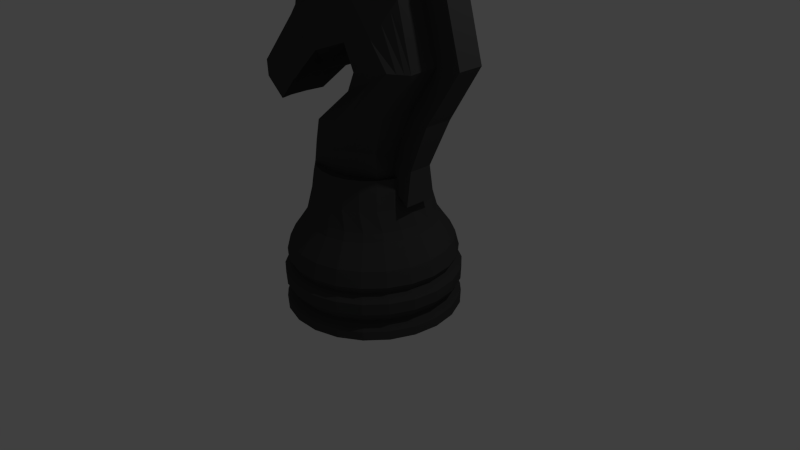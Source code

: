 # Source: b_knight.blend  (saved by Blender 2.69.0; exported with 4.5.12 LTS)
import bpy
from mathutils import Matrix  # noqa: F401  (used for matrix-valued properties, if any)

bpy.ops.wm.read_factory_settings(use_empty=True)
scene = bpy.context.scene
scene.name = 'Scene'

# ---- collections
col_collection_1 = bpy.data.collections.new('Collection 1'); scene.collection.children.link(col_collection_1)

# ---- materials (node trees are filled in below, after node groups)
mat_material = bpy.data.materials.new('Material')
mat_material.alpha_threshold = 0.0
mat_material.use_transparent_shadow = False
mat_material.diffuse_color = (0.06072, 0.06072, 0.06072, 1.0)
mat_material.roughness = 0.5
mat_material.line_color = (0.0, 0.0, 0.0, 1.0)

# ---- material node trees

# ---- world
world_world = bpy.data.worlds.new('World'); scene.world = world_world
world_world.color = (0.05088, 0.05088, 0.05088)
world_world.use_sun_shadow = False
world_world.sun_shadow_jitter_overblur = 0.0
world_world.cycles.sampling_method = 'MANUAL'
world_world.cycles.sample_map_resolution = 256

# ---- cameras
cam_camera = bpy.data.cameras.new('Camera')
cam_camera.clip_end = 100.0
cam_camera.lens = 35.0
cam_camera.sensor_width = 32.0
cam_camera.sensor_height = 18.0
cam_camera.ortho_scale = 7.314
cam_camera.dof.focus_distance = 0.0
cam_camera.dof.aperture_fstop = 128.0

# ---- lights
light_lamp = bpy.data.lights.new('Lamp', 'POINT')
light_lamp.transmission_factor = 0.0
light_lamp.cutoff_distance = 30.0
light_lamp.energy = 100.0
light_lamp.shadow_buffer_clip_start = 1.001
light_lamp.shadow_soft_size = 0.1
light_lamp.shadow_maximum_resolution = 0.006
light_lamp.use_absolute_resolution = True
light_lamp.cycles.use_multiple_importance_sampling = False

# ---- meshes
me_plane_001 = bpy.data.meshes.new('Plane.001')
me_plane_001.from_pydata([(0.01829, -1.969, -0.0038), (0.01829, -1.768, -0.0038), (1.993, -1.863, -0.0038), (2.018, -1.969, -0.0038), (0.01829, -1.567, -0.0038), (1.831, -1.759, -0.0038), (1.914, -1.863, 0.3124), (1.938, -1.969, 0.3164), (0.01945, -1.969, -0.0007461), (0.01945, -1.768, -0.0007461), (0.01945, -1.567, -0.0007461), (0.01829, -1.466, -0.0038), (2.018, -1.615, -0.0038), (1.758, -1.759, 0.2866), (1.702, -1.969, 0.6109), (0.01903, -1.969, 0.002368), (0.01903, -1.768, 0.002368), (0.01945, -1.466, -0.0007461), (0.01903, -1.567, 0.002368), (2.018, -1.472, -0.0038), (0.01829, -1.366, -0.0038), (1.939, -1.615, 0.3164), (1.68, -1.863, 0.6032), (1.544, -1.759, 0.5538), (1.327, -1.969, 0.856), (0.01708, -1.969, 0.00529), (0.01708, -1.768, 0.00529), (0.01945, -1.366, -0.0007461), (0.01903, -1.466, 0.002368), (0.01708, -1.567, 0.00529), (1.842, -1.378, 0.005449), (1.938, -1.472, 0.3164), (1.702, -1.615, 0.611), (1.31, -1.863, 0.8452), (0.8446, -1.969, 1.032), (0.01374, -1.969, 0.007784), (0.01374, -1.768, 0.007784), (0.01945, -1.165, -0.0007461), (0.01829, -1.165, -0.0038), (0.01903, -1.366, 0.002368), (0.01708, -1.466, 0.00529), (0.01374, -1.567, 0.007784), (1.765, -1.378, 0.2973), (1.702, -1.472, 0.6109), (1.204, -1.759, 0.7762), (1.327, -1.615, 0.856), (0.834, -1.863, 1.019), (0.2939, -1.969, 1.124), (0.009285, -1.969, 0.009647), (0.009285, -1.768, 0.009647), (0.01945, -0.9635, -0.0007461), (0.01829, -0.9635, -0.0038), (0.01903, -1.165, 0.002368), (0.01708, -1.366, 0.00529), (0.01374, -1.466, 0.007784), (0.009285, -1.567, 0.009647), (1.945, -1.277, 0.009599), (1.861, -1.277, 0.3176), (1.545, -1.378, 0.5651), (1.327, -1.472, 0.856), (0.7666, -1.759, 0.9356), (0.2903, -1.863, 1.11), (-0.2806, -1.969, 1.125), (0.00408, -1.969, 0.01073), (0.00408, -1.768, 0.01073), (0.01945, -0.9132, -0.0007461), (0.01829, -0.9132, -0.0038), (0.01903, -0.9635, 0.002368), (0.01708, -1.165, 0.00529), (0.01374, -1.366, 0.007784), (0.009285, -1.466, 0.009647), (0.00408, -1.567, 0.01073), (1.627, -1.277, 0.5999), (1.199, -1.378, 0.7871), (0.8446, -1.615, 1.032), (0.8446, -1.472, 1.032), (0.2672, -1.759, 1.019), (-0.2769, -1.863, 1.111), (-0.8323, -1.969, 1.035), (-0.001456, -1.969, 0.01094), (-0.001456, -1.768, 0.01094), (0.01945, -0.8629, -0.0007461), (0.01829, -0.8629, -0.0038), (1.854, -1.081, 0.006603), (0.01903, -0.9132, 0.002368), (0.01708, -0.9635, 0.00529), (0.01374, -1.165, 0.007784), (0.009285, -1.366, 0.009647), (0.00408, -1.466, 0.01073), (-0.001456, -1.567, 0.01094), (1.776, -1.081, 0.3003), (1.553, -1.081, 0.5697), (1.261, -1.277, 0.8335), (0.7565, -1.378, 0.9454), (0.2939, -1.615, 1.124), (0.2939, -1.472, 1.124), (-0.2538, -1.759, 1.02), (-0.8217, -1.863, 1.022), (-1.317, -1.969, 0.861), (-0.006873, -1.969, 0.01027), (-0.006873, -1.768, 0.01027), (0.01945, -0.8126, -0.0007461), (0.01829, -0.8126, -0.0038), (1.675, -0.9384, 0.004036), (0.01903, -0.8629, 0.002368), (0.01708, -0.9132, 0.00529), (0.01374, -0.9635, 0.007784), (0.009285, -1.165, 0.009647), (0.00408, -1.366, 0.01073), (-0.001456, -1.466, 0.01094), (-0.006873, -1.567, 0.01027), (1.205, -1.081, 0.7929), (0.7924, -1.277, 0.9997), (0.2526, -1.378, 1.027), (-0.2806, -1.472, 1.125), (-0.2806, -1.615, 1.125), (-0.7543, -1.759, 0.9388), (-1.3, -1.863, 0.8502), (-1.694, -1.969, 0.6173), (-0.01173, -1.969, 0.008761), (-0.01173, -1.768, 0.008761), (0.01945, -0.7623, -0.0007461), (0.01829, -0.7623, -0.0038), (1.51, -0.802, 0.003336), (0.01903, -0.8126, 0.002368), (0.01708, -0.8629, 0.00529), (1.605, -0.9384, 0.2694), (0.01374, -0.9132, 0.007784), (0.009285, -0.9635, 0.009647), (0.00408, -1.165, 0.01073), (-0.001456, -1.366, 0.01094), (-0.006873, -1.466, 0.01027), (-0.01173, -1.567, 0.008761), (1.405, -0.9384, 0.5129), (1.091, -0.9384, 0.7149), (0.7595, -1.081, 0.9519), (0.2599, -1.277, 1.085), (-0.2718, -1.378, 1.025), (-0.8323, -1.472, 1.035), (-0.8323, -1.615, 1.035), (-1.194, -1.759, 0.7811), (-1.673, -1.863, 0.6096), (-1.935, -1.969, 0.3237), (-0.01564, -1.969, 0.006545), (-0.01564, -1.768, 0.006545), (0.01945, -0.5611, -0.0007461), (0.01829, -0.5611, -0.0038), (1.433, -0.6993, 0.002737), (0.01903, -0.7623, 0.002368), (0.01708, -0.8126, 0.00529), (1.447, -0.802, 0.2426), (0.01374, -0.8629, 0.007784), (0.009285, -0.9132, 0.009647), (0.00408, -0.9635, 0.01073), (-0.001456, -1.165, 0.01094), (-0.006873, -1.366, 0.01027), (-0.01173, -1.466, 0.008761), (-0.01564, -1.567, 0.006545), (0.6891, -0.9384, 0.859), (0.2522, -1.081, 1.034), (-0.2937, -1.277, 1.082), (-0.7741, -1.378, 0.9409), (-1.317, -1.472, 0.861), (-1.317, -1.615, 0.861), (-1.536, -1.759, 0.5602), (-1.91, -1.863, 0.3196), (-2.018, -1.969, 0.003798), (-0.01829, -1.969, 0.0038), (-0.01829, -1.768, 0.0038), (0.01945, -0.36, -0.0007461), (0.01829, -0.36, -0.0038), (1.315, -0.4509, 0.05455), (0.01903, -0.5611, 0.002368), (0.01708, -0.7623, 0.00529), (1.374, -0.6993, 0.2298), (0.01374, -0.8126, 0.007784), (0.009285, -0.8629, 0.009647), (1.267, -0.802, 0.4622), (0.00408, -0.9132, 0.01073), (-0.001456, -0.9635, 0.01094), (-0.006873, -1.165, 0.01027), (-0.01173, -1.366, 0.008761), (-0.01564, -1.466, 0.006545), (-0.01829, -1.567, 0.0038), (0.9842, -0.802, 0.6444), (0.6218, -0.802, 0.7743), (0.2312, -0.9384, 0.9334), (-0.2755, -1.081, 1.032), (-0.8235, -1.277, 0.9917), (-1.214, -1.378, 0.78), (-1.694, -1.615, 0.6174), (-1.694, -1.472, 0.6173), (-1.755, -1.759, 0.2939), (-1.993, -1.863, 0.003798), (-1.938, -1.969, -0.3164), (-0.01945, -1.969, 0.0007461), (-0.01945, -1.768, 0.0007461), (0.01945, -0.2601, -0.0007461), (0.01829, -0.26, -0.0038), (1.258, -0.2356, 0.05406), (0.01903, -0.36, 0.002368), (0.01708, -0.5611, 0.00529), (1.235, -0.4509, 0.2609), (0.01374, -0.7623, 0.007784), (0.009285, -0.8126, 0.009647), (1.203, -0.6993, 0.4383), (0.00408, -0.8629, 0.01073), (-0.001456, -0.9132, 0.01094), (-0.006873, -0.9635, 0.01027), (-0.01173, -1.165, 0.008761), (-0.01564, -1.366, 0.006545), (-0.01829, -1.466, 0.0038), (-0.01945, -1.567, 0.0007461), (0.209, -0.802, 0.8415), (-0.2454, -0.9384, 0.9323), (-0.7808, -1.081, 0.9464), (-1.287, -1.277, 0.821), (-1.555, -1.378, 0.556), (-1.935, -1.615, 0.3237), (-1.935, -1.472, 0.3237), (-1.831, -1.759, 0.003798), (-1.914, -1.863, -0.3124), (-1.702, -1.969, -0.6109), (-0.01903, -1.969, -0.002368), (-0.01903, -1.768, -0.002368), (0.2216, -0.2851, 0.001442), (0.408, -0.2697, 0.006248), (0.01903, -0.2601, 0.002368), (1.117, -0.1056, 0.02453), (1.205, -0.08529, 0.02679), (1.117, -0.2114, 0.04136), (0.01708, -0.36, 0.00529), (1.18, -0.2356, 0.2514), (0.01374, -0.5611, 0.007784), (0.009285, -0.7623, 0.009647), (1.054, -0.4509, 0.446), (0.00408, -0.8126, 0.01073), (-0.001456, -0.8629, 0.01094), (0.9347, -0.6993, 0.6113), (-0.006873, -0.9132, 0.01027), (-0.01173, -0.9635, 0.008761), (-0.01564, -1.165, 0.006545), (-0.01829, -1.366, 0.0038), (-0.01945, -1.466, 0.0007461), (-0.01903, -1.567, -0.002368), (0.5908, -0.6993, 0.7347), (0.1991, -0.6993, 0.7987), (-0.2207, -0.802, 0.8406), (-0.7022, -0.9384, 0.8556), (-1.223, -1.081, 0.7842), (-1.645, -1.277, 0.5837), (-1.77, -1.378, 0.2869), (-2.018, -1.615, 0.003798), (-2.018, -1.472, 0.003798), (-1.758, -1.759, -0.2866), (-1.68, -1.863, -0.6032), (-1.327, -1.969, -0.856), (-0.01708, -1.969, -0.00529), (-0.01708, -1.768, -0.00529), (0.01708, -0.2598, 0.00529), (1.117, -0.09071, 0.02453), (1.142, -0.08529, 0.2167), (0.01374, -0.36, 0.007784), (0.009285, -0.5611, 0.009647), (1.007, -0.2356, 0.4283), (0.00408, -0.7623, 0.01073), (-0.001456, -0.8126, 0.01094), (0.7879, -0.4509, 0.5951), (-0.006873, -0.8629, 0.01027), (-0.01173, -0.9132, 0.008761), (-0.01564, -0.9635, 0.006545), (-0.01829, -1.165, 0.0038), (-0.01945, -1.366, 0.0007461), (-0.01903, -1.466, -0.002368), (-0.01708, -1.567, -0.00529), (-0.2087, -0.6993, 0.7979), (-0.6326, -0.802, 0.7715), (-1.102, -0.9384, 0.7096), (-1.566, -1.081, 0.5586), (-1.871, -1.277, 0.2992), (-1.842, -1.378, -0.00545), (-1.938, -1.472, -0.3164), (-1.939, -1.615, -0.3164), (-1.544, -1.759, -0.5538), (-1.31, -1.863, -0.8452), (-0.8446, -1.969, -1.032), (-0.01374, -1.969, -0.007784), (-0.01374, -1.768, -0.007784), (0.01374, -0.2594, 0.007784), (0.009285, -0.36, 0.009647), (0.9876, -0.08529, 0.3891), (0.00408, -0.5611, 0.01073), (-0.001456, -0.7623, 0.01094), (0.7513, -0.2356, 0.5706), (-0.006873, -0.8126, 0.01027), (-0.01173, -0.8629, 0.008761), (0.4581, -0.4509, 0.6959), (-0.01564, -0.9132, 0.006545), (-0.01829, -0.9635, 0.0038), (-0.01945, -1.165, 0.0007461), (-0.01903, -1.366, -0.002368), (-0.01708, -1.466, -0.00529), (-0.01374, -1.567, -0.007784), (0.09121, -0.4509, 0.7404), (-0.2831, -0.4509, 0.7248), (-0.5997, -0.6993, 0.7325), (-0.9932, -0.802, 0.64), (-1.413, -0.9384, 0.5061), (-1.782, -1.081, 0.2876), (-1.945, -1.277, -0.0096), (-1.765, -1.378, -0.2973), (-1.702, -1.472, -0.6109), (-1.702, -1.615, -0.611), (-1.204, -1.759, -0.7762), (-0.834, -1.863, -1.019), (-0.2939, -1.969, -1.124), (-0.009285, -1.969, -0.009647), (-0.009285, -1.768, -0.009647), (0.009285, -0.2589, 0.009647), (0.00408, -0.36, 0.01073), (0.9782, -0.08529, 0.2944), (0.8861, -0.08529, 0.3868), (1.081, -0.08529, 0.2203), (-0.001456, -0.5611, 0.01094), (0.7529, -0.08529, 0.5299), (-0.006873, -0.7623, 0.01027), (-0.01173, -0.8126, 0.008761), (0.4353, -0.2356, 0.6666), (-0.01564, -0.8629, 0.006545), (-0.01829, -0.9132, 0.0038), (-0.01945, -0.9635, 0.0007461), (-0.01903, -1.165, -0.002368), (-0.01708, -1.366, -0.00529), (-0.01374, -1.466, -0.007784), (-0.009285, -1.567, -0.009647), (-0.6345, -0.4509, 0.6506), (-0.9421, -0.6993, 0.6077), (-1.273, -0.802, 0.4566), (-1.609, -0.9384, 0.2616), (-1.854, -1.081, -0.006605), (-1.861, -1.277, -0.3176), (-1.545, -1.378, -0.5651), (-1.327, -1.472, -0.856), (-1.327, -1.615, -0.856), (-0.7666, -1.759, -0.9356), (-0.2903, -1.863, -1.11), (0.2806, -1.969, -1.125), (-0.00408, -1.969, -0.01073), (-0.00408, -1.768, -0.01073), (0.00408, -0.2582, 0.01073), (-0.001456, -0.36, 0.01094), (1.087, -0.08529, 0.2155), (0.8774, -0.08529, 0.3955), (-0.006873, -0.5611, 0.01027), (0.7437, -0.08529, 0.5297), (-0.01173, -0.7623, 0.008761), (0.7389, -0.08529, 0.5346), (0.7393, -0.09311, 0.5365), (0.7322, -0.08529, 0.5368), (0.4571, -0.08529, 0.6278), (-0.01564, -0.8126, 0.006545), (-0.01829, -0.8629, 0.0038), (0.08398, -0.2356, 0.7086), (-0.01945, -0.9132, 0.0007461), (-0.01903, -0.9635, -0.002368), (-0.01708, -1.165, -0.00529), (-0.01374, -1.366, -0.007784), (-0.009285, -1.466, -0.009647), (-0.00408, -1.567, -0.01073), (-0.2741, -0.2356, 0.6932), (-0.61, -0.2356, 0.6217), (-0.9344, -0.4509, 0.5236), (-1.208, -0.6993, 0.4337), (-1.45, -0.802, 0.2362), (-1.675, -0.9384, -0.004037), (-1.776, -1.081, -0.3003), (-1.627, -1.277, -0.5999), (-1.199, -1.378, -0.7871), (-0.8446, -1.615, -1.032), (-0.8446, -1.472, -1.032), (-0.2672, -1.759, -1.019), (0.2769, -1.863, -1.111), (0.8323, -1.969, -1.035), (0.001456, -1.969, -0.01094), (0.001456, -1.768, -0.01094), (-0.001456, -0.2576, 0.01094), (-0.006873, -0.36, 0.01027), (1.117, -0.08529, 0.1939), (1.205, -0.08529, 0.02679), (1.117, -0.08529, 0.03189), (-0.01173, -0.5611, 0.008761), (0.7429, -0.08529, 0.5305), (-0.01564, -0.7623, 0.006545), (0.5611, -0.08529, 0.5465), (0.08482, -0.08529, 0.5689), (-0.5437, -0.08529, 0.6056), (0.09913, -0.08529, 0.5703), (-0.01829, -0.8126, 0.0038), (0.1243, -0.08529, 0.6749), (-0.01945, -0.8629, 0.0007461), (-0.01903, -0.9132, -0.002368), (-0.01708, -0.9635, -0.00529), (-0.01374, -1.165, -0.007784), (-0.009285, -1.366, -0.009647), (-0.00408, -1.466, -0.01073), (0.001456, -1.567, -0.01094), (-0.8965, -0.2356, 0.4998), (-1.159, -0.4509, 0.3543), (-1.376, -0.6993, 0.2246), (-1.51, -0.802, -0.003337), (-1.605, -0.9384, -0.2694), (-1.553, -1.081, -0.5697), (-1.261, -1.277, -0.8335), (-0.7565, -1.378, -0.9454), (-0.2939, -1.615, -1.124), (-0.2939, -1.472, -1.124), (0.2538, -1.759, -1.02), (0.8218, -1.863, -1.022), (1.317, -1.969, -0.861), (0.006873, -1.969, -0.01027), (0.006873, -1.768, -0.01027), (-0.006873, -0.2569, 0.01027), (-0.01173, -0.36, 0.008761), (1.117, -0.08529, 0.02484), (-0.01564, -0.5611, 0.006545), (-0.01829, -0.7623, 0.0038), (-0.4132, -0.08529, 0.504), (-0.8248, -0.08529, 0.4948), (-0.3587, -0.08529, 0.5199), (-0.03308, -0.08529, 0.5576), (-0.2928, -0.08529, 0.5365), (-0.2185, -0.08529, 0.6673), (-0.01945, -0.8126, 0.0007461), (-0.01903, -0.8629, -0.002368), (-0.01708, -0.9132, -0.00529), (-0.01374, -0.9635, -0.007784), (-0.009285, -1.165, -0.009647), (-0.00408, -1.366, -0.01073), (0.001456, -1.466, -0.01094), (0.006873, -1.567, -0.01027), (-1.11, -0.2356, 0.3374), (-1.289, -0.4509, 0.1562), (-1.433, -0.6993, -0.002738), (-1.447, -0.802, -0.2426), (-1.405, -0.9384, -0.5129), (-1.205, -1.081, -0.7929), (-0.7924, -1.277, -0.9997), (-0.2526, -1.378, -1.027), (0.2806, -1.472, -1.125), (0.2806, -1.615, -1.125), (0.7543, -1.759, -0.9388), (1.3, -1.863, -0.8502), (1.694, -1.969, -0.6173), (0.01173, -1.969, -0.008761), (0.01173, -1.768, -0.008761), (-0.01173, -0.2563, 0.008761), (-0.01564, -0.36, 0.006545), (1.169, -0.08529, -0.1653), (1.117, -0.08529, -0.1623), (-0.01829, -0.5611, 0.0038), (-0.01945, -0.7623, 0.0007461), (-0.5081, -0.08529, 0.4764), (-0.01903, -0.8126, -0.002368), (-0.01708, -0.8629, -0.00529), (-0.01374, -0.9132, -0.007784), (-0.009285, -0.9635, -0.009647), (-0.00408, -1.165, -0.01073), (0.001456, -1.366, -0.01094), (0.006873, -1.466, -0.01027), (0.01173, -1.567, -0.008761), (-1.039, -0.08529, 0.344), (-1.222, -0.272, 0.1825), (-1.202, -0.2356, 0.1967), (-1.208, -0.2669, 0.2014), (-1.246, -0.2809, 0.1494), (-1.315, -0.4509, -0.05455), (-1.374, -0.6993, -0.2298), (-1.267, -0.802, -0.4622), (-1.091, -0.9384, -0.7149), (-0.7595, -1.081, -0.9519), (-0.2599, -1.277, -1.085), (0.2718, -1.378, -1.025), (0.8323, -1.472, -1.035), (0.8323, -1.615, -1.035), (1.194, -1.759, -0.7811), (1.673, -1.863, -0.6096), (1.935, -1.969, -0.3237), (0.01564, -1.969, -0.006545), (0.01564, -1.768, -0.006545), (-0.01564, -0.2558, 0.006545), (-0.01829, -0.36, 0.0038), (1.234, -0.2356, -0.1476), (1.117, -0.08529, -0.1665), (-0.01945, -0.5611, 0.0007461), (-0.01903, -0.7623, -0.002368), (-0.9208, -0.08529, 0.3601), (-0.9286, -0.08529, 0.3465), (-0.5427, -0.08529, 0.4663), (-0.5978, -0.08529, 0.4524), (-0.7965, -0.08529, 0.3962), (-0.752, -0.08529, 0.4075), (-0.01708, -0.8126, -0.00529), (-0.01374, -0.8629, -0.007784), (-0.009285, -0.9132, -0.009647), (-0.00408, -0.9635, -0.01073), (0.001456, -1.165, -0.01094), (0.006873, -1.366, -0.01027), (0.01173, -1.466, -0.008761), (0.01564, -1.567, -0.006545), (-1.166, -0.09437, 0.1757), (-1.163, -0.08529, 0.1743), (-1.266, -0.2883, -0.002663), (-1.273, -0.2909, -0.05419), (-1.235, -0.4509, -0.2609), (-1.203, -0.6993, -0.4383), (-0.9842, -0.802, -0.6444), (-0.6891, -0.9384, -0.859), (-0.2522, -1.081, -1.034), (0.2937, -1.277, -1.082), (0.7741, -1.378, -0.9409), (1.317, -1.472, -0.861), (1.317, -1.615, -0.861), (1.536, -1.759, -0.5602), (1.91, -1.863, -0.3196), (2.018, -1.969, -0.003797), (0.01829, -1.969, -0.0038), (0.01829, -1.768, -0.0038), (-0.01829, -0.2555, 0.0038), (-0.01945, -0.36, 0.0007461), (1.258, -0.2356, 0.05406), (1.11, -0.2356, -0.3374), (1.117, -0.08529, -0.1939), (1.039, -0.08529, -0.344), (0.9693, -0.08529, -0.3399), (-0.01903, -0.5611, -0.002368), (-0.01708, -0.7623, -0.00529), (-0.9335, -0.08529, 0.3378), (-0.01374, -0.8126, -0.007784), (-0.009285, -0.8629, -0.009647), (-0.00408, -0.9132, -0.01073), (0.001456, -0.9635, -0.01094), (0.006873, -1.165, -0.01027), (0.01173, -1.366, -0.008761), (0.01564, -1.466, -0.006545), (0.01829, -1.567, -0.0038), (-0.9614, -0.08529, 0.289), (-1.057, -0.08529, 0.175), (-1.208, -0.2671, -0.2014), (-1.202, -0.2356, -0.1967), (-1.18, -0.2356, -0.2514), (-1.054, -0.4509, -0.446), (-0.9347, -0.6993, -0.6113), (-0.6218, -0.802, -0.7743), (-0.2312, -0.9384, -0.9334), (0.2755, -1.081, -1.032), (0.8235, -1.277, -0.9917), (1.214, -1.378, -0.78), (1.694, -1.615, -0.6174), (1.694, -1.472, -0.6173), (1.755, -1.759, -0.2939), (1.993, -1.863, -0.003797), (-0.01945, -0.2553, 0.0007461), (-0.01903, -0.36, -0.002368), (1.289, -0.4509, -0.1562), (1.117, -0.1056, 0.02453), (1.117, -0.2114, 0.04137), (0.01829, -0.36, -0.0038), (0.408, -0.2697, 0.006249), (1.159, -0.4509, -0.3543), (0.9634, -0.08529, -0.3457), (-0.01708, -0.5611, -0.00529), (-0.01374, -0.7623, -0.007784), (-0.009285, -0.8126, -0.009647), (-0.00408, -0.8629, -0.01073), (0.001456, -0.9132, -0.01094), (0.006873, -0.9635, -0.01027), (0.01173, -1.165, -0.008761), (0.01564, -1.366, -0.006545), (0.01829, -1.466, -0.0038), (1.831, -1.759, -0.003797), (-1.142, -0.08529, -0.2167), (-1.169, -0.1197, -0.1795), (-1.007, -0.2356, -0.4283), (-0.7879, -0.4509, -0.5951), (-0.5908, -0.6993, -0.7347), (-0.209, -0.802, -0.8415), (0.2454, -0.9384, -0.9323), (0.7808, -1.081, -0.9464), (1.287, -1.277, -0.821), (1.555, -1.378, -0.556), (1.935, -1.615, -0.3237), (1.935, -1.472, -0.3237), (-0.01903, -0.2554, -0.002368), (-0.01708, -0.36, -0.00529), (1.315, -0.4509, 0.05456), (0.2216, -0.2851, 0.001443), (0.01829, -0.26, -0.0038), (0.01829, -0.5611, -0.0038), (1.117, -0.09071, 0.02453), (0.9345, -0.4509, -0.5236), (0.8965, -0.2356, -0.4998), (0.8248, -0.08529, -0.4948), (0.795, -0.08529, -0.4931), (0.8736, -0.08529, -0.4344), (-0.01374, -0.5611, -0.007784), (-0.009285, -0.7623, -0.009647), (-0.00408, -0.8126, -0.01073), (0.001456, -0.8629, -0.01094), (0.006873, -0.9132, -0.01027), (0.01173, -0.9635, -0.008761), (0.01564, -1.165, -0.006545), (0.01829, -1.366, -0.0038), (2.018, -1.615, -0.003797), (-1.156, -0.08529, -0.1744), (-0.9876, -0.08529, -0.3891), (-0.7513, -0.2356, -0.5706), (-0.4581, -0.4509, -0.6959), (-0.1991, -0.6993, -0.7987), (0.2207, -0.802, -0.8406), (0.7022, -0.9384, -0.8556), (1.223, -1.081, -0.7842), (1.645, -1.277, -0.5837), (1.77, -1.378, -0.2869), (2.018, -1.472, -0.003797), (-0.01708, -0.2556, -0.00529), (-0.01374, -0.36, -0.007784), (1.376, -0.6993, -0.2246), (1.208, -0.6993, -0.4337), (0.01564, -0.36, -0.006545), (0.01564, -0.2597, -0.006545), (0.01564, -0.5611, -0.006545), (0.9421, -0.6993, -0.6077), (0.7917, -0.08529, -0.4956), (-0.009285, -0.5611, -0.009647), (-0.00408, -0.7623, -0.01073), (0.001456, -0.8126, -0.01094), (0.006873, -0.8629, -0.01027), (0.01173, -0.9132, -0.008761), (0.01564, -0.9635, -0.006545), (0.01829, -1.165, -0.0038), (-1.057, -0.08529, -0.175), (-1.035, -0.08529, -0.2143), (-1.031, -0.08529, -0.2232), (-1.017, -0.08529, -0.2479), (-0.8763, -0.08529, -0.3713), (-0.8275, -0.08529, -0.3855), (-0.9208, -0.08529, -0.3601), (-0.7529, -0.08529, -0.5299), (-0.4353, -0.2356, -0.6666), (-0.09121, -0.4509, -0.7404), (0.2087, -0.6993, -0.7979), (0.6326, -0.802, -0.7715), (1.102, -0.9384, -0.7096), (1.566, -1.081, -0.5586), (1.871, -1.277, -0.2992), (1.842, -1.378, 0.005451), (-0.01374, -0.2561, -0.007784), (-0.009285, -0.36, -0.009647), (1.433, -0.6993, 0.002739), (0.01829, -0.7623, -0.0038), (0.01173, -0.36, -0.008761), (0.01173, -0.2592, -0.008761), (0.01173, -0.5611, -0.008761), (0.01564, -0.7623, -0.006545), (0.5997, -0.6993, -0.7325), (0.6345, -0.4509, -0.6506), (0.61, -0.2356, -0.6217), (0.7569, -0.08529, -0.5216), (-0.00408, -0.5611, -0.01073), (0.001456, -0.7623, -0.01094), (0.006873, -0.8126, -0.01027), (0.01173, -0.8629, -0.008761), (0.01564, -0.9132, -0.006545), (0.01829, -0.9635, -0.0038), (-0.772, -0.08529, -0.4017), (-0.4768, -0.08529, -0.4829), (-0.3464, -0.08529, -0.5209), (-0.752, -0.08529, -0.4075), (-0.5427, -0.08529, -0.4663), (-0.6968, -0.08529, -0.4214), (-0.4571, -0.08529, -0.6278), (-0.08398, -0.2356, -0.7086), (0.2831, -0.4509, -0.7248), (0.9932, -0.802, -0.64), (1.413, -0.9384, -0.5061), (1.782, -1.081, -0.2876), (1.945, -1.277, 0.009601), (-0.009285, -0.2566, -0.009647), (-0.00408, -0.36, -0.01073), (1.45, -0.802, -0.2362), (1.273, -0.802, -0.4566), (0.006873, -0.36, -0.01027), (0.006873, -0.2586, -0.01027), (0.006873, -0.5611, -0.01027), (0.01173, -0.7623, -0.008761), (0.01564, -0.8126, -0.006545), (0.01829, -0.8126, -0.0038), (0.5437, -0.08529, -0.6056), (0.7165, -0.08529, -0.5375), (0.7504, -0.1293, -0.5365), (0.001456, -0.5611, -0.01094), (0.006873, -0.7623, -0.01027), (0.01173, -0.8126, -0.008761), (0.01564, -0.8629, -0.006545), (0.01829, -0.9132, -0.0038), (0.3171, -0.08529, -0.5576), (-0.2928, -0.08529, -0.5365), (0.09913, -0.08529, -0.5703), (-0.186, -0.08529, -0.5465), (-0.1243, -0.08529, -0.6749), (0.2741, -0.2356, -0.6932), (1.609, -0.9384, -0.2616), (1.854, -1.081, 0.006606), (-0.00408, -0.2572, -0.01073), (0.001456, -0.36, -0.01094), (1.51, -0.802, 0.003338), (0.001456, -0.2579, -0.01094), (0.01829, -0.8629, -0.0038), (0.2185, -0.08529, -0.6673), (1.675, -0.9384, 0.004038), (-0.9208, 0.2181, -0.3779), (-1.057, 0.1705, -0.1366), (-0.752, 0.2181, -0.4205), (-1.308, 0.7176, -0.4628), (-1.524, 0.04413, -0.1529), (-1.524, -0.3833, -0.217), (-1.15, 0.7197, -0.515), (-1.503, 0.7198, -0.1673), (-1.524, -0.3833, 0.217), (-1.524, 0.04413, 0.1529), (-2.023, 0.659, -0.1872), (-0.9554, 0.7224, -0.5798), (-0.5427, 0.2181, -0.4734), (-2.029, 1.289, -0.4119), (-1.938, 1.293, -0.4584), (-2.023, 0.659, 0.1872), (-1.057, 0.1705, 0.1366), (-2.231, 1.351, -0.1489), (-2.837, 1.365, -0.1666), (-1.824, 1.298, -0.516), (-2.837, 1.365, 0.1666), (-1.503, 0.7198, 0.1673), (-2.4, 2.256, -0.1666), (-1.84, 2.146, -0.1489), (-1.689, 1.304, -0.5848), (-0.7227, 0.7255, -0.6571), (-0.2928, 0.2181, -0.5365), (-1.682, 2.051, -0.4119), (-1.57, 1.933, -0.4584), (-1.432, 1.786, -0.516), (-2.4, 2.256, 0.1666), (-2.231, 1.351, 0.1489), (-0.9208, 0.2181, 0.3779), (-1.681, 2.734, -0.1666), (-1.197, 2.573, -0.1489), (-1.266, 1.611, -0.5848), (-1.681, 2.734, 0.1666), (-1.84, 2.146, 0.1489), (-1.308, 0.7176, 0.4628), (-0.09536, 3.204, -0.1666), (0.2189, 2.993, -0.1489), (-1.094, 2.434, -0.4119), (-1.048, 1.454, -0.5739), (-1.149, 1.14, -0.5362), (-0.2663, 0.6116, -0.6528), (0.06669, 0.1715, -0.5703), (-0.9961, 2.318, -0.4584), (-0.8747, 2.174, -0.516), (-0.7298, 2.002, -0.5848), (-0.09536, 3.204, 0.1666), (-1.197, 2.573, 0.1489), (-2.029, 1.289, 0.4119), (-0.752, 0.2181, 0.4205), (0.2189, 2.993, 0.1489), (0.3942, 3.291, -0.2594), (-1.022, 2.871, -0.2594), (-0.9187, 2.732, -0.5224), (-0.702, 1.853, -0.6216), (-1.682, 2.051, 0.4119), (-1.15, 0.7197, 0.515), (0.7956, 2.609, 0.1489), (0.7956, 2.609, -0.1489), (0.3876, 3.119, -0.5224), (0.2123, 2.821, -0.4119), (0.1819, 2.442, -0.2325), (-0.4885, 1.512, -0.5848), (-0.5129, 1.159, -0.4756), (-0.1392, 0.8794, -0.3895), (0.4972, 0.4989, -0.5528), (0.6438, 0.2181, -0.5365), (0.1949, 2.359, -0.2617), (0.2499, 2.268, -0.4402), (0.2999, 1.941, -0.5312), (-1.02, 2.827, 0.3279), (0.396, 3.247, 0.3279), (-1.094, 2.434, 0.4119), (-1.938, 1.293, 0.4584), (-0.5427, 0.2181, 0.4734), (1.211, 2.241, -0.1257), (1.211, 2.241, 0.1257), (0.7443, 2.468, -0.4119), (0.2123, 2.821, 0.4119), (0.7443, 2.468, 0.4119), (0.4011, 1.333, -0.5848), (-0.9169, 2.688, 0.591), (0.3894, 3.075, 0.591), (-1.57, 1.933, 0.4584), (-0.9554, 0.7224, 0.5798), (1.542, 1.897, 0.09705), (1.542, 1.897, -0.09706), (1.394, 2.073, -0.3479), (0.5154, 2.265, -0.2325), (0.1819, 2.442, 0.2325), (0.5284, 2.186, -0.2617), (0.02107, 1.35, -0.2113), (-0.5496, 1.088, -0.2113), (-0.3971, 0.9759, -0.2113), (-0.1794, 0.8876, -0.2113), (0.78, 0.4726, -0.2375), (1.117, 0.1705, -0.1939), (0.6503, 2.017, -0.4402), (0.7832, 1.658, -0.5312), (0.9331, 1.043, -0.5848), (-0.9961, 2.318, 0.4584), (-1.824, 1.298, 0.516), (-0.2928, 0.2181, 0.5365), (2.273, 1.301, -0.06658), (2.273, 1.301, 0.06657), (1.612, 1.781, -0.2686), (1.394, 2.073, 0.3479), (1.198, 1.946, -0.3551), (0.5154, 2.265, 0.2325), (1.0, 1.065, -0.2113), (-1.432, 1.786, 0.516), (-0.7227, 0.7255, 0.6571), (2.424, 1.208, 0.0871), (2.424, 1.208, -0.08711), (2.107, 1.26, -0.1842), (1.612, 1.781, 0.2686), (1.637, 1.695, -0.315), (1.176, 1.835, -0.4099), (0.1949, 2.359, 0.2617), (-0.8747, 2.174, 0.516), (1.148, 1.703, -0.4752), (1.0, 1.065, 0.2113), (0.02107, 1.35, 0.2113), (-0.5496, 1.088, 0.2113), (-0.3971, 0.9759, 0.2113), (-0.1794, 0.8876, 0.2113), (0.78, 0.4726, 0.2375), (1.117, 0.1705, 0.1939), (1.262, 1.39, -0.5217), (1.316, 0.8808, -0.513), (1.416, 0.8891, -0.1854), (-1.689, 1.304, 0.5848), (0.06669, 0.1715, 0.5703), (2.612, 1.094, 0.1126), (2.612, 1.094, -0.1126), (2.247, 1.175, -0.241), (2.107, 1.26, 0.1842), (1.198, 1.946, 0.3551), (1.667, 1.589, -0.3725), (0.5284, 2.186, 0.2617), (1.416, 0.8891, 0.1854), (0.9331, 1.043, 0.5848), (-0.5015, 1.896, 0.5848), (-0.4885, 1.512, 0.5848), (-0.5129, 1.159, 0.4756), (-0.1392, 0.8794, 0.3895), (0.4972, 0.4989, 0.5528), (0.6438, 0.2181, 0.5365), (-1.266, 1.611, 0.5848), (-0.2663, 0.6116, 0.6528), (2.835, 0.9578, 0.143), (2.835, 0.9578, -0.143), (2.419, 1.07, -0.3115), (2.247, 1.175, 0.241), (1.637, 1.695, 0.315), (1.704, 1.462, -0.4412), (0.2499, 2.268, 0.4402), (-0.7298, 2.002, 0.5848), (1.74, 1.211, -0.4561), (1.726, 0.8143, 0.1488), (1.726, 0.8143, -0.1488), (1.316, 0.8808, 0.513), (1.614, 0.8163, -0.4117), (-1.149, 1.14, 0.5362), (2.826, 0.7308, -0.1415), (2.826, 0.7308, 0.1415), (2.625, 0.9442, -0.3956), (2.419, 1.07, 0.3115), (1.176, 1.835, 0.4099), (0.6503, 2.017, 0.4402), (2.478, 0.4391, -0.1191), (2.478, 0.4391, 0.1191), (1.614, 0.8163, 0.4117), (1.262, 1.39, 0.5217), (0.7832, 1.658, 0.5312), (-0.09499, 2.188, 0.5312), (-0.702, 1.853, 0.6216), (-1.048, 1.454, 0.5739), (2.615, 0.7339, -0.3916), (2.625, 0.9442, 0.3956), (1.667, 1.589, 0.3725), (2.296, 0.4657, -0.3295), (2.296, 0.4657, 0.3295), (1.74, 1.211, 0.4561), (2.615, 0.7339, 0.3916), (1.704, 1.462, 0.4412), (1.148, 1.703, 0.4752)], [], [(0, 1, 2, 3), (1, 4, 5, 2), (11, 20, 19, 12), (20, 38, 30, 19), (38, 51, 56, 30), (102, 122, 147, 123), (122, 146, 171, 147), (146, 170, 199, 171), (229, 199, 228, 260), (230, 199, 170, 226), (230, 228, 199), (170, 225, 226), (170, 198, 225), (51, 66, 83, 56), (66, 82, 103, 83), (82, 102, 123, 103), (11, 12, 5, 4), (13, 21, 32, 23), (121, 148, 172, 145), (6, 13, 23, 22), (90, 126, 133, 91), (232, 261, 290, 264), (145, 172, 200, 169), (8, 15, 16, 9), (7, 6, 22, 14), (126, 150, 177, 133), (202, 232, 264, 235), (197, 169, 200, 227), (9, 16, 18, 10), (150, 174, 205, 177), (174, 202, 235, 205), (5, 12, 21, 13), (102, 101, 121, 122), (19, 30, 42, 31), (51, 50, 65, 66), (38, 37, 50, 51), (30, 56, 57, 42), (66, 65, 81, 82), (20, 27, 37, 38), (4, 10, 17, 11), (82, 81, 101, 102), (56, 83, 90, 57), (11, 17, 27, 20), (8, 0, 3, 7), (12, 19, 31, 21), (147, 171, 202, 174), (123, 147, 174, 150), (1, 9, 10, 4), (170, 169, 197, 198), (171, 199, 232, 202), (103, 123, 150, 126), (3, 2, 6, 7), (0, 8, 9, 1), (146, 145, 169, 170), (199, 229, 261, 232), (83, 103, 126, 90), (2, 5, 13, 6), (122, 121, 145, 146), (16, 26, 29, 18), (177, 205, 238, 184), (205, 235, 267, 238), (32, 43, 59, 45), (14, 24, 25, 15), (28, 40, 53, 39), (72, 91, 111, 92), (104, 125, 149, 124), (18, 29, 40, 28), (39, 53, 68, 52), (84, 105, 125, 104), (58, 72, 92, 73), (52, 68, 85, 67), (101, 124, 148, 121), (31, 42, 58, 43), (50, 67, 84, 65), (37, 52, 67, 50), (42, 57, 72, 58), (65, 84, 104, 81), (27, 39, 52, 37), (10, 18, 28, 17), (81, 104, 124, 101), (57, 90, 91, 72), (17, 28, 39, 27), (7, 14, 15, 8), (21, 31, 43, 32), (44, 45, 74, 60), (173, 203, 233, 201), (33, 44, 60, 46), (293, 358, 359, 327), (324, 356, 357, 293), (293, 357, 358), (111, 134, 158, 135), (201, 233, 262, 231), (25, 35, 36, 26), (24, 33, 46, 34), (134, 184, 185, 158), (267, 293, 327, 296), (259, 231, 262, 288), (26, 36, 41, 29), (184, 238, 245, 185), (238, 267, 296, 245), (227, 200, 231, 259), (235, 264, 293, 267), (133, 177, 184, 134), (14, 22, 33, 24), (15, 25, 26, 16), (172, 201, 231, 200), (264, 290, 324, 293), (91, 133, 134, 111), (22, 23, 44, 33), (148, 173, 201, 172), (23, 32, 45, 44), (124, 149, 173, 148), (43, 58, 73, 59), (67, 85, 105, 84), (69, 87, 107, 86), (93, 112, 136, 113), (127, 152, 176, 151), (86, 107, 128, 106), (106, 128, 152, 127), (75, 93, 113, 95), (175, 204, 234, 203), (60, 74, 94, 76), (203, 234, 263, 233), (46, 60, 76, 61), (149, 175, 203, 173), (59, 73, 93, 75), (85, 106, 127, 105), (68, 86, 106, 85), (73, 92, 112, 93), (105, 127, 151, 125), (53, 69, 86, 68), (29, 41, 54, 40), (92, 111, 135, 112), (125, 151, 175, 149), (40, 54, 69, 53), (24, 34, 35, 25), (59, 75, 74, 45), (213, 246, 275, 247), (246, 303, 304, 275), (94, 95, 114, 115), (47, 62, 63, 48), (70, 88, 108, 87), (176, 206, 236, 204), (136, 159, 187, 160), (55, 71, 88, 70), (87, 108, 129, 107), (152, 178, 206, 176), (113, 136, 160, 137), (107, 129, 153, 128), (41, 55, 70, 54), (112, 135, 159, 136), (151, 176, 204, 175), (54, 70, 87, 69), (34, 47, 48, 35), (75, 95, 94, 74), (245, 296, 303, 246), (185, 245, 246, 213), (36, 49, 55, 41), (288, 262, 289, 318), (296, 327, 362, 303), (158, 185, 213, 186), (34, 46, 61, 47), (35, 48, 49, 36), (233, 263, 289, 262), (327, 359, 398, 362), (135, 158, 186, 159), (265, 292, 323, 291), (77, 96, 116, 97), (187, 214, 248, 215), (369, 431, 395, 370), (291, 323, 350, 319), (63, 79, 80, 64), (62, 77, 97, 78), (214, 247, 276, 248), (304, 369, 370, 335), (349, 319, 350, 385), (64, 80, 89, 71), (247, 275, 305, 276), (275, 304, 335, 305), (62, 78, 79, 63), (115, 114, 138, 139), (49, 64, 71, 55), (318, 289, 319, 349), (186, 213, 247, 214), (303, 362, 369, 304), (47, 61, 77, 62), (48, 63, 64, 49), (263, 291, 319, 289), (362, 398, 431, 369), (159, 186, 214, 187), (61, 76, 96, 77), (234, 265, 291, 263), (76, 94, 115, 96), (204, 236, 265, 234), (95, 113, 137, 114), (128, 153, 178, 152), (207, 239, 268, 237), (161, 188, 216, 189), (154, 180, 208, 179), (138, 161, 189, 162), (179, 208, 239, 207), (266, 294, 325, 292), (116, 139, 163, 140), (292, 325, 353, 323), (97, 116, 140, 117), (215, 248, 277, 249), (370, 395, 427, 406), (96, 115, 139, 116), (236, 266, 292, 265), (114, 137, 161, 138), (153, 179, 207, 178), (129, 154, 179, 153), (137, 160, 188, 161), (178, 207, 237, 206), (108, 130, 154, 129), (71, 89, 109, 88), (160, 187, 215, 188), (206, 237, 266, 236), (88, 109, 130, 108), (336, 371, 407, 372), (306, 336, 372, 337), (162, 191, 190, 163), (98, 118, 119, 99), (131, 156, 181, 155), (268, 295, 326, 294), (216, 249, 278, 250), (110, 132, 156, 131), (155, 181, 209, 180), (239, 269, 295, 268), (189, 216, 250, 217), (180, 209, 240, 208), (208, 240, 269, 239), (162, 189, 217, 191), (130, 155, 180, 154), (89, 110, 131, 109), (188, 215, 249, 216), (237, 268, 294, 266), (109, 131, 155, 130), (139, 138, 162, 163), (78, 98, 99, 79), (305, 335, 371, 336), (276, 305, 336, 306), (80, 100, 110, 89), (385, 350, 386, 421), (335, 370, 406, 371), (248, 276, 306, 277), (78, 97, 117, 98), (79, 99, 100, 80), (323, 353, 386, 350), (269, 240, 270, 297), (191, 217, 251, 219), (355, 326, 360, 392), (164, 190, 218, 192), (390, 355, 392, 424), (141, 164, 192, 165), (440, 470, 509, 472), (509, 470, 510), (278, 307, 338, 308), (422, 390, 424, 456), (120, 119, 143, 144), (118, 141, 165, 142), (307, 337, 373, 338), (441, 407, 471, 474), (440, 473, 471, 407), (440, 472, 473), (100, 120, 132, 110), (421, 386, 422, 455), (371, 406, 440, 407), (277, 306, 337, 307), (98, 117, 141, 118), (99, 119, 120, 100), (353, 390, 422, 386), (406, 427, 470, 440), (249, 277, 307, 278), (117, 140, 164, 141), (325, 355, 390, 353), (140, 163, 190, 164), (294, 326, 355, 325), (210, 182, 211, 242), (360, 328, 361, 397), (279, 308, 339, 309), (182, 157, 183, 211), (241, 210, 242, 271), (251, 279, 309, 280), (328, 297, 329, 361), (270, 241, 271, 298), (297, 270, 298, 329), (219, 251, 280, 253), (392, 360, 397, 425), (192, 218, 252, 220), (240, 209, 241, 270), (217, 250, 279, 251), (295, 269, 297, 328), (209, 181, 210, 241), (156, 132, 157, 182), (250, 278, 308, 279), (326, 295, 328, 360), (181, 156, 182, 210), (118, 142, 143, 119), (191, 219, 218, 190), (372, 407, 441, 408), (337, 372, 408, 373), (132, 120, 144, 157), (455, 422, 456, 489), (168, 167, 195, 196), (166, 193, 221, 194), (475, 547, 549, 513), (475, 512, 547), (547, 548, 549), (374, 409, 443, 410), (527, 490, 528, 561), (183, 168, 196, 212), (409, 442, 476, 443), (442, 475, 513, 476), (252, 253, 281, 282), (166, 194, 195, 167), (242, 211, 243, 272), (397, 361, 399, 432), (309, 339, 375, 340), (211, 183, 212, 243), (271, 242, 272, 299), (142, 166, 167, 143), (219, 253, 252, 218), (408, 441, 475, 442), (373, 408, 442, 409), (157, 144, 168, 183), (489, 456, 490, 527), (475, 441, 511, 512), (511, 441, 474), (338, 373, 409, 374), (142, 165, 193, 166), (144, 143, 167, 168), (456, 424, 459, 490), (308, 338, 374, 339), (165, 192, 220, 193), (424, 392, 425, 459), (363, 330, 364, 400), (281, 310, 341, 311), (460, 432, 462, 494), (254, 282, 312, 283), (493, 460, 494, 534), (221, 254, 283, 255), (375, 410, 444, 411), (549, 580, 614, 582), (528, 493, 534, 562), (196, 195, 223, 224), (194, 221, 255, 222), (410, 443, 477, 444), (513, 549, 582, 550), (528, 562, 592, 561), (490, 459, 493, 528), (580, 548, 581, 613), (580, 549, 548), (339, 374, 410, 375), (193, 220, 254, 221), (459, 425, 460, 493), (220, 252, 282, 254), (425, 397, 432, 460), (253, 280, 310, 281), (329, 298, 330, 363), (298, 271, 299, 330), (280, 309, 340, 310), (361, 329, 363, 399), (462, 433, 463, 501), (376, 411, 445, 412), (273, 244, 274, 301), (331, 300, 332, 365), (433, 400, 434, 463), (341, 376, 412, 377), (364, 331, 365, 401), (311, 341, 377, 342), (400, 364, 401, 434), (494, 462, 501, 535), (283, 312, 343, 313), (330, 299, 331, 364), (310, 340, 376, 341), (399, 363, 400, 433), (299, 272, 300, 331), (243, 212, 244, 273), (340, 375, 411, 376), (432, 399, 433, 462), (272, 243, 273, 300), (282, 281, 311, 312), (194, 222, 223, 195), (476, 513, 550, 514), (443, 476, 514, 477), (212, 196, 224, 244), (256, 284, 314, 285), (478, 515, 552, 516), (583, 615, 648, 616), (593, 625, 656, 624), (274, 258, 287, 302), (551, 583, 616, 584), (515, 551, 584, 552), (342, 379, 378, 343), (256, 285, 286, 257), (332, 301, 333, 366), (501, 463, 502, 537), (412, 445, 479, 446), (301, 274, 302, 333), (365, 332, 366, 402), (300, 273, 301, 332), (312, 311, 342, 343), (222, 256, 257, 223), (514, 550, 583, 551), (477, 514, 551, 515), (244, 224, 258, 274), (562, 593, 624, 592), (550, 582, 615, 583), (444, 477, 515, 478), (222, 255, 284, 256), (224, 223, 257, 258), (562, 534, 570, 593), (582, 614, 647, 615), (411, 444, 478, 445), (255, 283, 313, 284), (534, 494, 535, 570), (379, 413, 447, 415), (537, 572, 605, 571), (344, 378, 414, 380), (571, 605, 633, 604), (314, 344, 380, 345), (479, 516, 553, 517), (648, 680, 709, 681), (604, 633, 657, 625), (286, 316, 317, 287), (285, 314, 345, 315), (516, 552, 585, 553), (616, 648, 681, 649), (625, 657, 687, 656), (258, 257, 286, 287), (593, 570, 604, 625), (615, 647, 680, 648), (445, 478, 516, 479), (284, 313, 344, 314), (570, 535, 571, 604), (313, 343, 378, 344), (535, 501, 537, 571), (342, 377, 413, 379), (434, 401, 435, 464), (401, 365, 402, 435), (377, 412, 446, 413), (463, 434, 464, 502), (480, 517, 554, 518), (538, 573, 606, 572), (334, 368, 404, 367), (403, 437, 466, 436), (503, 539, 573, 538), (447, 480, 518, 481), (436, 466, 504, 465), (465, 504, 539, 503), (415, 447, 481, 448), (572, 606, 634, 605), (380, 414, 449, 416), (435, 465, 503, 464), (402, 436, 465, 435), (413, 446, 480, 447), (464, 503, 538, 502), (366, 403, 436, 402), (302, 334, 367, 333), (446, 479, 517, 480), (502, 538, 572, 537), (333, 367, 403, 366), (285, 315, 316, 286), (379, 415, 414, 378), (584, 616, 649, 617), (552, 584, 617, 585), (287, 317, 334, 302), (346, 381, 417, 382), (586, 618, 651, 619), (682, 710, 666, 665), (688, 714, 716, 713), (348, 384, 405, 368), (618, 650, 664, 651), (650, 682, 665, 664), (449, 448, 482, 483), (346, 382, 383, 347), (404, 438, 467, 437), (573, 607, 635, 606), (518, 554, 587, 555), (368, 405, 438, 404), (437, 467, 505, 466), (539, 574, 607, 573), (481, 518, 555, 519), (367, 404, 437, 403), (315, 346, 347, 316), (414, 415, 448, 449), (617, 649, 682, 650), (585, 617, 650, 618), (317, 348, 368, 334), (657, 688, 713, 687), (649, 681, 710, 682), (553, 585, 618, 586), (315, 345, 381, 346), (316, 347, 348, 317), (633, 668, 688, 657), (681, 709, 718, 710), (517, 553, 586, 554), (345, 380, 416, 381), (605, 634, 668, 633), (555, 587, 620, 588), (607, 636, 670, 635), (405, 439, 468, 438), (467, 506, 541, 505), (574, 608, 636, 607), (519, 555, 588, 556), (505, 541, 575, 540), (540, 575, 608, 574), (482, 519, 556, 520), (635, 670, 701, 669), (450, 483, 521, 484), (669, 701, 693, 700), (347, 383, 384, 348), (668, 700, 714, 688), (554, 586, 619, 587), (710, 718, 697, 666), (381, 416, 450, 417), (634, 669, 700, 668), (416, 449, 483, 450), (606, 635, 669, 634), (448, 481, 519, 482), (504, 540, 574, 539), (466, 505, 540, 504), (599, 600, 530, 568), (691, 660, 661, 692), (420, 454, 469, 439), (683, 631, 627, 690), (631, 599, 568, 627), (520, 558, 557, 521), (418, 452, 453, 419), (468, 507, 542, 506), (636, 671, 702, 670), (588, 620, 653, 621), (439, 469, 507, 468), (506, 542, 576, 541), (608, 637, 671, 636), (556, 588, 621, 589), (438, 468, 506, 467), (382, 418, 419, 383), (483, 482, 520, 521), (664, 665, 599, 631), (651, 664, 631, 683), (384, 420, 439, 405), (714, 691, 692, 716), (665, 666, 600, 599), (619, 651, 683, 652), (382, 417, 451, 418), (383, 419, 420, 384), (700, 693, 691, 714), (699, 667, 601), (601, 600, 666, 699), (666, 697, 698, 699), (587, 619, 652, 620), (417, 450, 484, 451), (702, 695, 663, 694), (522, 557, 590, 559), (694, 663, 630, 662), (485, 522, 559, 523), (653, 684, 711, 685), (530, 532, 457, 491), (662, 630, 628, 660), (453, 487, 488, 454), (452, 485, 523, 486), (684, 690, 689, 711), (568, 530, 491, 563), (660, 628, 629, 661), (454, 488, 508, 469), (652, 683, 690, 684), (418, 451, 485, 452), (419, 453, 454, 420), (693, 662, 660, 691), (620, 652, 684, 653), (600, 601, 532, 530), (451, 484, 522, 485), (701, 694, 662, 693), (484, 521, 557, 522), (670, 702, 694, 701), (520, 556, 589, 558), (575, 609, 637, 608), (541, 576, 609, 575), (508, 544, 578, 543), (577, 611, 639, 610), (622, 654, 686, 655), (672, 704, 717, 703), (610, 639, 673, 638), (638, 673, 704, 672), (591, 622, 655, 623), (695, 696, 659, 663), (559, 590, 612, 579), (663, 659, 597, 630), (558, 589, 622, 591), (609, 638, 672, 637), (576, 610, 638, 609), (589, 621, 654, 622), (637, 672, 703, 671), (542, 577, 610, 576), (469, 508, 543, 507), (621, 653, 685, 654), (671, 703, 695, 702), (507, 543, 577, 542), (452, 486, 487, 453), (558, 591, 590, 557), (627, 568, 563, 626), (690, 627, 626, 689), (525, 524, 560, 526), (526, 560, 579, 544), (578, 612, 623, 611), (611, 623, 655, 639), (639, 655, 686, 673), (696, 715, 658, 659), (659, 658, 594, 597), (597, 594, 529, 566), (564, 529, 388, 598), (595, 596, 566), (566, 529, 565, 567), (529, 564, 565), (566, 567, 595), (673, 686, 712, 704), (704, 712, 719, 717), (717, 719, 715, 696), (579, 612, 578, 544), (654, 685, 712, 686), (703, 717, 696, 695), (543, 578, 611, 577), (486, 524, 525, 487), (591, 623, 612, 590), (626, 563, 594, 658), (689, 626, 658, 715), (488, 526, 544, 508), (628, 566, 596, 629), (563, 491, 529, 594), (711, 689, 715, 719), (486, 523, 560, 524), (487, 525, 526, 488), (630, 597, 566, 628), (491, 457, 388, 529), (685, 711, 719, 712), (718, 709, 680), (697, 718, 680), (697, 680, 647), (647, 708, 707), (647, 706, 708), (707, 697, 647), (705, 698, 697, 707), (647, 676, 706), (601, 667, 632), (677, 679, 678, 647), (675, 676, 647, 678), (647, 614, 674, 677), (601, 632, 602), (674, 614, 645), (532, 601, 603, 569), (601, 602, 603), (614, 643, 646), (644, 645, 614, 646), (614, 580, 642, 643), (532, 569, 533), (642, 580, 641), (532, 533, 531, 457), (531, 492, 457), (580, 613, 640, 641), (457, 492, 458), (423, 388, 457, 458), (389, 388, 423), (261, 388, 389, 387), (387, 351, 261), (470, 536, 545, 546), (546, 510, 470), (261, 351, 322), (536, 470, 496), (261, 322, 320, 290), (320, 321, 290), (498, 500, 499, 470), (499, 495, 470), (470, 461, 497, 498), (495, 496, 470), (470, 427, 461), (352, 290, 321), (427, 426, 461), (324, 290, 352, 354), (395, 430, 428), (395, 394, 429, 430), (426, 427, 395, 428), (391, 324, 354), (359, 396, 394, 395), (359, 393, 396), (359, 358, 393), (356, 324, 391), (395, 431, 359), (431, 398, 359), (523, 559, 579, 560), (642, 641, 721, 643), (641, 640, 721), (720, 646, 643, 721), (789, 699, 698), (705, 765, 789, 698), (707, 765, 705), (870, 354, 352, 321), (870, 356, 391, 354), (870, 357, 356), (320, 850, 870, 321), (850, 320, 322, 351), (351, 387, 850), (772, 752, 499, 500), (499, 752, 495), (771, 758, 779, 796), (795, 778, 806, 823), (868, 869, 849, 848), (787, 788, 764, 763), (733, 723, 727, 737), (801, 795, 823, 812), (866, 867, 847, 846), (785, 786, 762, 777), (761, 747, 743, 754), (859, 838, 877, 876), (865, 866, 846, 845), (803, 785, 777, 792), (773, 770, 793, 794), (904, 901, 887, 893), (905, 895, 882, 894), (904, 885, 881, 901), (837, 828, 809, 826), (802, 801, 812, 831), (864, 865, 845, 844), (822, 803, 792, 821), (783, 760, 781, 800), (746, 706, 676, 675), (732, 746, 675, 678), (394, 396, 855, 429), (825, 430, 429, 855), (854, 834, 872, 886), (880, 871, 900, 899), (744, 745, 731, 739), (879, 899, 898), (879, 880, 899), (768, 755, 749, 767), (902, 908, 906, 907), (791, 768, 767, 790), (889, 875, 857, 874), (889, 878, 861, 875), (892, 879, 898, 897), (820, 791, 790, 813), (752, 545, 536, 496), (496, 495, 752), (736, 546, 545, 752), (770, 773, 769, 756), (819, 531, 533, 569), (603, 789, 819, 569), (632, 667, 789, 602), (789, 603, 602), (667, 699, 789), (423, 458, 819, 389), (492, 531, 819, 458), (850, 387, 389, 819), (817, 818, 788, 787), (848, 849, 818, 817), (751, 741, 758, 771), (759, 760, 754, 753), (815, 816, 786, 785), (847, 816, 815, 846), (770, 757, 778, 795), (751, 757, 750, 740), (814, 815, 785, 803), (846, 815, 814, 845), (775, 754, 760, 774), (742, 743, 737, 738), (894, 888, 907, 905), (887, 888, 894, 893), (893, 883, 885, 904), (882, 883, 893, 894), (827, 808, 838, 859), (826, 809, 808, 827), (832, 814, 803, 822), (845, 814, 832, 844), (780, 773, 801, 802), (760, 773, 780, 781), (873, 856, 890, 902), (857, 856, 873, 874), (776, 775, 774, 782), (794, 793, 804, 805), (760, 783, 782, 774), (776, 761, 754, 775), (783, 761, 776, 782), (804, 795, 801, 805), (801, 773, 794, 805), (793, 770, 795, 804), (778, 771, 796, 806), (867, 868, 848, 847), (786, 787, 763, 762), (747, 733, 737, 743), (871, 854, 886, 900), (755, 744, 739, 749), (816, 817, 787, 786), (848, 817, 816, 847), (757, 751, 771, 778), (729, 736, 741, 735), (829, 802, 831, 860), (884, 864, 844, 863), (852, 822, 821, 851), (810, 800, 781, 798), (909, 892, 897, 896), (843, 820, 813, 840), (853, 832, 822, 852), (863, 844, 832, 853), (799, 780, 802, 829), (798, 781, 780, 799), (838, 829, 860, 877), (895, 884, 863, 882), (885, 852, 851, 881), (828, 810, 798, 809), (908, 909, 896, 906), (878, 843, 840, 861), (883, 853, 852, 885), (882, 863, 853, 883), (808, 799, 829, 838), (798, 799, 808, 809), (758, 752, 772, 779), (869, 870, 850, 849), (788, 789, 765, 764), (723, 720, 721, 727), (834, 825, 855, 872), (745, 746, 732, 731), (818, 819, 789, 788), (849, 850, 819, 818), (741, 736, 752, 758), (727, 721, 724, 730), (724, 725, 728, 729), (730, 735, 740, 738), (742, 750, 756, 753), (753, 756, 769, 759), (738, 740, 750, 742), (730, 724, 729, 735), (753, 754, 743, 742), (757, 770, 756, 750), (737, 727, 730, 738), (735, 741, 751, 740), (724, 581, 548), (724, 613, 581), (547, 725, 724, 548), (724, 721, 640, 613), (472, 509, 729), (509, 510, 729), (729, 728, 473, 472), (546, 736, 729, 510), (773, 760, 759, 769), (511, 474, 728, 512), (471, 473, 728, 474), (725, 547, 512, 728), (825, 797, 428, 430), (797, 461, 426, 428), (797, 497, 461), (797, 772, 498, 497), (498, 772, 500), (824, 807, 834, 854), (796, 779, 807, 824), (842, 833, 871, 880), (823, 806, 833, 842), (841, 842, 880, 879), (812, 823, 842, 841), (890, 903, 908, 902), (876, 877, 903, 890), (862, 841, 879, 892), (831, 812, 841, 862), (722, 674, 645, 644), (722, 677, 674), (720, 722, 644, 646), (679, 722, 732, 678), (677, 722, 679), (734, 726, 723, 733), (739, 731, 726, 734), (766, 748, 747, 761), (767, 749, 748, 766), (784, 766, 761, 783), (790, 767, 766, 784), (858, 837, 826, 836), (875, 858, 836, 857), (858, 839, 828, 837), (875, 861, 839, 858), (811, 784, 783, 800), (813, 790, 784, 811), (835, 827, 859, 876), (856, 835, 876, 890), (836, 826, 827, 835), (857, 836, 835, 856), (833, 824, 854, 871), (806, 796, 824, 833), (748, 734, 733, 747), (749, 739, 734, 748), (891, 862, 892, 909), (860, 831, 862, 891), (830, 811, 800, 810), (840, 813, 811, 830), (903, 891, 909, 908), (877, 860, 891, 903), (839, 830, 810, 828), (861, 840, 830, 839), (807, 797, 825, 834), (779, 772, 797, 807), (726, 722, 720, 723), (731, 732, 722, 726), (708, 746, 765, 707), (706, 746, 708), (763, 764, 745, 744), (777, 762, 755, 768), (792, 777, 768, 791), (901, 889, 874, 887), (901, 881, 878, 889), (821, 792, 791, 820), (358, 357, 870), (870, 855, 393, 358), (393, 855, 396), (886, 872, 869, 868), (899, 900, 867, 866), (898, 899, 866), (898, 866, 865), (907, 906, 895, 905), (897, 898, 865, 864), (888, 873, 902, 907), (887, 874, 873, 888), (762, 763, 744, 755), (900, 886, 868, 867), (851, 821, 820, 843), (896, 897, 864, 884), (881, 851, 843, 878), (906, 896, 884, 895), (764, 765, 746, 745), (872, 855, 870, 869)])
me_plane_001.materials.append(mat_material)
me_plane_001.use_remesh_preserve_volume = False
me_plane_001.use_remesh_preserve_attributes = False
me_plane_001.use_mirror_vertex_groups = False
me_plane_001.update()

# ---- objects
ob_plane_001 = bpy.data.objects.new('Plane.001', me_plane_001)
ob_lamp = bpy.data.objects.new('Lamp', light_lamp)
ob_camera = bpy.data.objects.new('Camera', cam_camera)

# ---- transforms, parenting, visibility, modifiers, constraints
ob_plane_001.location = (0.0, 0.0, 1.401)
ob_plane_001.rotation_euler = (1.571, -0.0, 3.142)
ob_plane_001.scale = (0.5628, 1.0, 1.0)
ob_plane_001.lineart.crease_threshold = 0.0
ob_lamp.location = (4.076, 1.005, 5.904)
ob_lamp.rotation_euler = (0.6503, 0.05522, 1.866)
ob_lamp.lock_rotations_4d = False
ob_lamp.empty_display_type = 'ARROWS'
ob_lamp.color = (0.0, 0.0, 0.0, 0.0)
ob_lamp.lineart.crease_threshold = 0.0
ob_camera.location = (7.481, -6.508, 5.344)
ob_camera.rotation_euler = (1.109, 0.01082, 0.8149)
ob_camera.lock_rotations_4d = False
ob_camera.empty_display_type = 'ARROWS'
ob_camera.color = (0.0, 0.0, 0.0, 0.0)
ob_camera.display_type = 'WIRE'
ob_camera.lineart.crease_threshold = 0.0

# ---- collection membership
col_collection_1.objects.link(ob_plane_001)
col_collection_1.objects.link(ob_lamp)
col_collection_1.objects.link(ob_camera)

# ---- scene / render settings (as saved in the file)
scene.camera = ob_camera
scene.frame_start = 1; scene.frame_end = 250; scene.frame_set(1)
scene.render.engine = 'BLENDER_EEVEE_NEXT'
scene.render.image_settings.compression = 90
scene.render.resolution_percentage = 50
scene.render.dither_intensity = 0.0
scene.cycles.use_denoising = False
scene.cycles.samples = 10
scene.cycles.sampling_pattern = 'TABULATED_SOBOL'
scene.cycles.light_sampling_threshold = 0.0
scene.cycles.use_adaptive_sampling = False
scene.cycles.use_light_tree = False
scene.cycles.blur_glossy = 0.0
scene.cycles.volume_bounces = 1
scene.cycles.pixel_filter_type = 'GAUSSIAN'
scene.cycles.sample_clamp_indirect = 0.0
scene.view_settings.view_transform = 'Standard'
bpy.context.view_layer.update()

